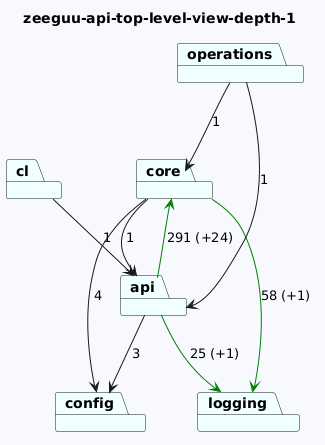

The diagram above was rendered by PlantUML. Its source (embedded in the PNG):
@startuml
skinparam backgroundColor GhostWhite
title zeeguu-api-top-level-view-depth-1
package "config" #Azure
package "cl" #Azure
package "core" #Azure
package "api" #Azure
package "operations" #Azure
package "logging" #Azure

"cl"-->"api"  : 1
"core"-->"logging" #Green : 58 (+1)
"core"-->"config"  : 4
"core"-->"api"  : 1
"api"-->"logging" #Green : 25 (+1)
"api"-->"config"  : 3
"api"-->"core" #Green : 291 (+24)
"operations"-->"api"  : 1
"operations"-->"core"  : 1
@enduml